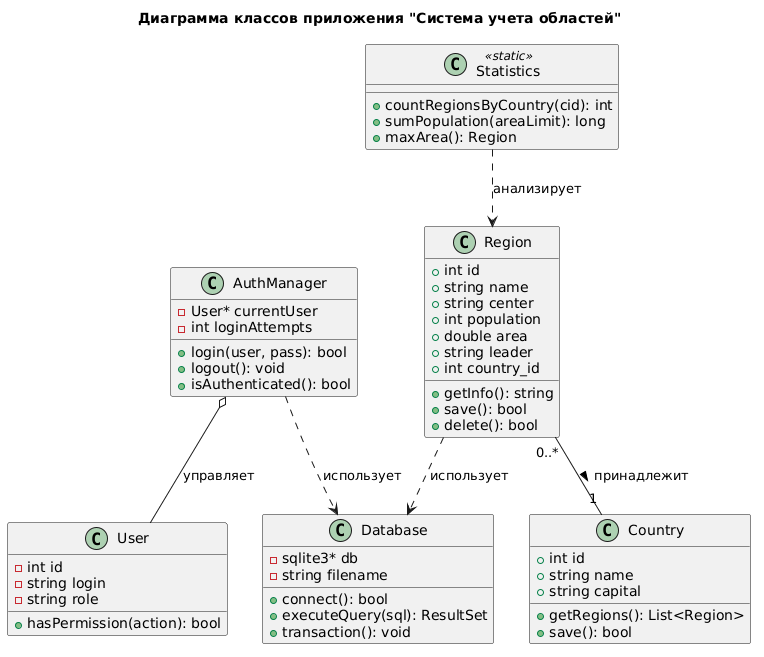

The diagram above was rendered by PlantUML. Its source (embedded in the PNG):
@startuml
title Диаграмма классов приложения "Система учета областей"

class User {
    - int id
    - string login
    - string role
    + hasPermission(action): bool
}

class AuthManager {
    - User* currentUser
    - int loginAttempts
    + login(user, pass): bool
    + logout(): void
    + isAuthenticated(): bool
}

class Database {
    - sqlite3* db
    - string filename
    + connect(): bool
    + executeQuery(sql): ResultSet
    + transaction(): void
}

class Country {
    + int id
    + string name
    + string capital
    + getRegions(): List<Region>
    + save(): bool
}

class Region {
    + int id
    + string name
    + string center
    + int population
    + double area
    + string leader
    + int country_id
    + getInfo(): string
    + save(): bool
    + delete(): bool
}

class Statistics <<static>> {
    + countRegionsByCountry(cid): int
    + sumPopulation(areaLimit): long
    + maxArea(): Region
}

Region "0..*" -- "1" Country : принадлежит >
AuthManager o-- User : управляет
AuthManager ..> Database : использует
Region ..> Database : использует
Statistics ..> Region : анализирует
@enduml